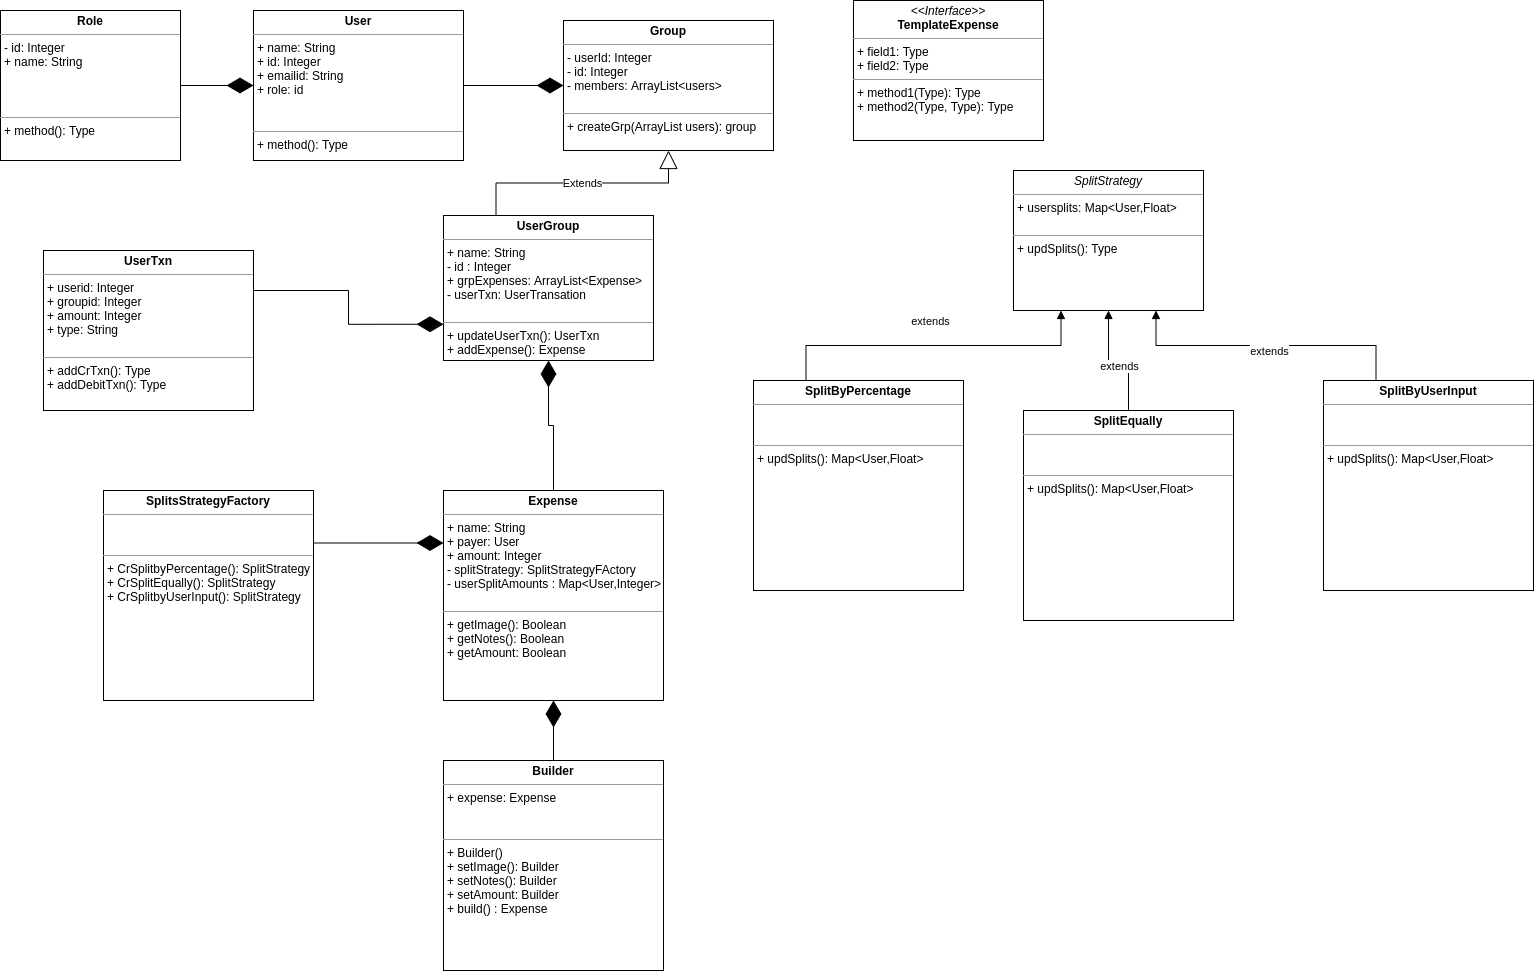

The diagram above was exported from draw.io. Its source (the exported page's mxGraphModel, read from the mxfile embedded in the PNG):
<mxGraphModel dx="1863" dy="462" grid="1" gridSize="10" guides="1" tooltips="1" connect="1" arrows="1" fold="1" page="1" pageScale="1" pageWidth="827" pageHeight="1169" math="0" shadow="0">
  <root>
    <mxCell id="WIyWlLk6GJQsqaUBKTNV-0" />
    <mxCell id="WIyWlLk6GJQsqaUBKTNV-1" parent="WIyWlLk6GJQsqaUBKTNV-0" />
    <mxCell id="3e9t7JJhAnDNG7jvT3Y3-13" value="&lt;p style=&quot;margin: 0px ; margin-top: 4px ; text-align: center&quot;&gt;&lt;b&gt;UserGroup&lt;/b&gt;&lt;/p&gt;&lt;hr size=&quot;1&quot;&gt;&lt;p style=&quot;margin: 0px ; margin-left: 4px&quot;&gt;&lt;span&gt;+ name: String&lt;/span&gt;&lt;br&gt;&lt;/p&gt;&lt;p style=&quot;margin: 0px ; margin-left: 4px&quot;&gt;- id : Integer&lt;/p&gt;&lt;p style=&quot;margin: 0px ; margin-left: 4px&quot;&gt;+ grpExpenses: ArrayList&amp;lt;Expense&amp;gt;&lt;/p&gt;&lt;p style=&quot;margin: 0px ; margin-left: 4px&quot;&gt;- userTxn: UserTransation&lt;/p&gt;&lt;p style=&quot;margin: 0px ; margin-left: 4px&quot;&gt;&lt;br&gt;&lt;/p&gt;&lt;hr size=&quot;1&quot;&gt;&lt;p style=&quot;margin: 0px ; margin-left: 4px&quot;&gt;+ updateUserTxn(): UserTxn&lt;/p&gt;&lt;p style=&quot;margin: 0px ; margin-left: 4px&quot;&gt;+ addExpense(): Expense&lt;/p&gt;" style="verticalAlign=top;align=left;overflow=fill;fontSize=12;fontFamily=Helvetica;html=1;hachureGap=4;pointerEvents=0;" parent="WIyWlLk6GJQsqaUBKTNV-1" vertex="1">
      <mxGeometry x="-60" y="215" width="210" height="145" as="geometry" />
    </mxCell>
    <mxCell id="3e9t7JJhAnDNG7jvT3Y3-16" value="&lt;p style=&quot;margin: 0px ; margin-top: 4px ; text-align: center&quot;&gt;&lt;b&gt;Expense&lt;/b&gt;&lt;/p&gt;&lt;hr size=&quot;1&quot;&gt;&lt;p style=&quot;margin: 0px ; margin-left: 4px&quot;&gt;+&amp;nbsp;&lt;span&gt;name: String&lt;/span&gt;&lt;/p&gt;&lt;p style=&quot;margin: 0px ; margin-left: 4px&quot;&gt;+ payer: User&lt;/p&gt;&lt;p style=&quot;margin: 0px ; margin-left: 4px&quot;&gt;+ amount: Integer&lt;/p&gt;&lt;p style=&quot;margin: 0px ; margin-left: 4px&quot;&gt;- splitStrategy: SplitStrategyFActory&lt;/p&gt;&lt;p style=&quot;margin: 0px ; margin-left: 4px&quot;&gt;- userSplitAmounts : Map&amp;lt;User,Integer&amp;gt;&lt;/p&gt;&lt;p style=&quot;margin: 0px ; margin-left: 4px&quot;&gt;&lt;br&gt;&lt;/p&gt;&lt;hr size=&quot;1&quot;&gt;&lt;p style=&quot;margin: 0px ; margin-left: 4px&quot;&gt;+ getImage(): Boolean&lt;/p&gt;&lt;p style=&quot;margin: 0px ; margin-left: 4px&quot;&gt;+ getNotes(): Boolean&lt;/p&gt;&lt;p style=&quot;margin: 0px ; margin-left: 4px&quot;&gt;+ getAmount: Boolean&lt;/p&gt;&lt;p style=&quot;margin: 0px ; margin-left: 4px&quot;&gt;&lt;br&gt;&lt;/p&gt;" style="verticalAlign=top;align=left;overflow=fill;fontSize=12;fontFamily=Helvetica;html=1;hachureGap=4;pointerEvents=0;" parent="WIyWlLk6GJQsqaUBKTNV-1" vertex="1">
      <mxGeometry x="-60" y="490" width="220" height="210" as="geometry" />
    </mxCell>
    <mxCell id="3e9t7JJhAnDNG7jvT3Y3-17" value="&lt;p style=&quot;margin: 0px ; margin-top: 4px ; text-align: center&quot;&gt;&lt;i&gt;&amp;lt;&amp;lt;Interface&amp;gt;&amp;gt;&lt;/i&gt;&lt;br&gt;&lt;b&gt;TemplateExpense&lt;/b&gt;&lt;/p&gt;&lt;hr size=&quot;1&quot;&gt;&lt;p style=&quot;margin: 0px ; margin-left: 4px&quot;&gt;+ field1: Type&lt;br&gt;+ field2: Type&lt;/p&gt;&lt;hr size=&quot;1&quot;&gt;&lt;p style=&quot;margin: 0px ; margin-left: 4px&quot;&gt;+ method1(Type): Type&lt;br&gt;+ method2(Type, Type): Type&lt;/p&gt;" style="verticalAlign=top;align=left;overflow=fill;fontSize=12;fontFamily=Helvetica;html=1;hachureGap=4;pointerEvents=0;" parent="WIyWlLk6GJQsqaUBKTNV-1" vertex="1">
      <mxGeometry x="350" width="190" height="140" as="geometry" />
    </mxCell>
    <mxCell id="3e9t7JJhAnDNG7jvT3Y3-18" value="&lt;p style=&quot;margin: 0px ; margin-top: 4px ; text-align: center&quot;&gt;&lt;i&gt;SplitStrategy&lt;/i&gt;&lt;/p&gt;&lt;hr size=&quot;1&quot;&gt;&lt;p style=&quot;margin: 0px ; margin-left: 4px&quot;&gt;+ usersplits: Map&amp;lt;User,Float&amp;gt;&lt;br&gt;&lt;br&gt;&lt;/p&gt;&lt;hr size=&quot;1&quot;&gt;&lt;p style=&quot;margin: 0px ; margin-left: 4px&quot;&gt;+ updSplits(): Type&lt;br&gt;&lt;/p&gt;" style="verticalAlign=top;align=left;overflow=fill;fontSize=12;fontFamily=Helvetica;html=1;hachureGap=4;pointerEvents=0;" parent="WIyWlLk6GJQsqaUBKTNV-1" vertex="1">
      <mxGeometry x="510" y="170" width="190" height="140" as="geometry" />
    </mxCell>
    <mxCell id="3e9t7JJhAnDNG7jvT3Y3-19" value="&lt;p style=&quot;margin: 0px ; margin-top: 4px ; text-align: center&quot;&gt;&lt;b&gt;SplitsStrategyFactory&lt;/b&gt;&lt;/p&gt;&lt;hr size=&quot;1&quot;&gt;&lt;p style=&quot;margin: 0px ; margin-left: 4px&quot;&gt;&lt;br&gt;&lt;/p&gt;&lt;p style=&quot;margin: 0px ; margin-left: 4px&quot;&gt;&lt;br&gt;&lt;/p&gt;&lt;hr size=&quot;1&quot;&gt;&lt;p style=&quot;margin: 0px ; margin-left: 4px&quot;&gt;+ CrSplitbyPercentage(): SplitStrategy&lt;/p&gt;&lt;p style=&quot;margin: 0px ; margin-left: 4px&quot;&gt;+ CrSplitEqually(): SplitStrategy&lt;br&gt;&lt;/p&gt;&lt;p style=&quot;margin: 0px ; margin-left: 4px&quot;&gt;+ CrSplitbyUserInput(): SplitStrategy&lt;br&gt;&lt;/p&gt;" style="verticalAlign=top;align=left;overflow=fill;fontSize=12;fontFamily=Helvetica;html=1;hachureGap=4;pointerEvents=0;" parent="WIyWlLk6GJQsqaUBKTNV-1" vertex="1">
      <mxGeometry x="-400" y="490" width="210" height="210" as="geometry" />
    </mxCell>
    <mxCell id="3e9t7JJhAnDNG7jvT3Y3-20" value="&lt;p style=&quot;margin: 0px ; margin-top: 4px ; text-align: center&quot;&gt;&lt;b&gt;SplitByPercentage&lt;/b&gt;&lt;/p&gt;&lt;hr size=&quot;1&quot;&gt;&lt;p style=&quot;margin: 0px ; margin-left: 4px&quot;&gt;&lt;br&gt;&lt;/p&gt;&lt;p style=&quot;margin: 0px ; margin-left: 4px&quot;&gt;&lt;br&gt;&lt;/p&gt;&lt;hr size=&quot;1&quot;&gt;&lt;p style=&quot;margin: 0px ; margin-left: 4px&quot;&gt;+ updSplits(): Map&amp;lt;User,Float&amp;gt;&lt;/p&gt;" style="verticalAlign=top;align=left;overflow=fill;fontSize=12;fontFamily=Helvetica;html=1;hachureGap=4;pointerEvents=0;" parent="WIyWlLk6GJQsqaUBKTNV-1" vertex="1">
      <mxGeometry x="250" y="380" width="210" height="210" as="geometry" />
    </mxCell>
    <mxCell id="3e9t7JJhAnDNG7jvT3Y3-21" value="&lt;p style=&quot;margin: 0px ; margin-top: 4px ; text-align: center&quot;&gt;&lt;b&gt;SplitEqually&lt;/b&gt;&lt;/p&gt;&lt;hr size=&quot;1&quot;&gt;&lt;p style=&quot;margin: 0px ; margin-left: 4px&quot;&gt;&lt;br&gt;&lt;/p&gt;&lt;p style=&quot;margin: 0px ; margin-left: 4px&quot;&gt;&lt;br&gt;&lt;/p&gt;&lt;hr size=&quot;1&quot;&gt;&lt;p style=&quot;margin: 0px ; margin-left: 4px&quot;&gt;+ updSplits(): Map&amp;lt;User,Float&amp;gt;&lt;br&gt;&lt;/p&gt;" style="verticalAlign=top;align=left;overflow=fill;fontSize=12;fontFamily=Helvetica;html=1;hachureGap=4;pointerEvents=0;" parent="WIyWlLk6GJQsqaUBKTNV-1" vertex="1">
      <mxGeometry x="520" y="410" width="210" height="210" as="geometry" />
    </mxCell>
    <mxCell id="3e9t7JJhAnDNG7jvT3Y3-22" value="&lt;p style=&quot;margin: 0px ; margin-top: 4px ; text-align: center&quot;&gt;&lt;b&gt;SplitByUserInput&lt;/b&gt;&lt;/p&gt;&lt;hr size=&quot;1&quot;&gt;&lt;p style=&quot;margin: 0px ; margin-left: 4px&quot;&gt;&lt;br&gt;&lt;/p&gt;&lt;p style=&quot;margin: 0px ; margin-left: 4px&quot;&gt;&lt;br&gt;&lt;/p&gt;&lt;hr size=&quot;1&quot;&gt;&lt;p style=&quot;margin: 0px ; margin-left: 4px&quot;&gt;+ updSplits(): Map&amp;lt;User,Float&amp;gt;&lt;br&gt;&lt;/p&gt;" style="verticalAlign=top;align=left;overflow=fill;fontSize=12;fontFamily=Helvetica;html=1;hachureGap=4;pointerEvents=0;" parent="WIyWlLk6GJQsqaUBKTNV-1" vertex="1">
      <mxGeometry x="820" y="380" width="210" height="210" as="geometry" />
    </mxCell>
    <mxCell id="3e9t7JJhAnDNG7jvT3Y3-23" value="&lt;p style=&quot;margin: 0px ; margin-top: 4px ; text-align: center&quot;&gt;&lt;b&gt;UserTxn&lt;/b&gt;&lt;/p&gt;&lt;hr size=&quot;1&quot;&gt;&lt;p style=&quot;margin: 0px ; margin-left: 4px&quot;&gt;+ userid: Integer&lt;/p&gt;&lt;p style=&quot;margin: 0px ; margin-left: 4px&quot;&gt;+ groupid: Integer&lt;/p&gt;&lt;p style=&quot;margin: 0px ; margin-left: 4px&quot;&gt;+ amount: Integer&lt;/p&gt;&lt;p style=&quot;margin: 0px ; margin-left: 4px&quot;&gt;+ type: String&lt;/p&gt;&lt;p style=&quot;margin: 0px ; margin-left: 4px&quot;&gt;&lt;br&gt;&lt;/p&gt;&lt;hr size=&quot;1&quot;&gt;&lt;p style=&quot;margin: 0px ; margin-left: 4px&quot;&gt;+ addCrTxn(): Type&lt;/p&gt;&lt;p style=&quot;margin: 0px ; margin-left: 4px&quot;&gt;+ addDebitTxn(): Type&lt;/p&gt;" style="verticalAlign=top;align=left;overflow=fill;fontSize=12;fontFamily=Helvetica;html=1;hachureGap=4;pointerEvents=0;" parent="WIyWlLk6GJQsqaUBKTNV-1" vertex="1">
      <mxGeometry x="-460" y="250" width="210" height="160" as="geometry" />
    </mxCell>
    <mxCell id="eS4xgomYNPnXNSrs5u54-0" value="&lt;p style=&quot;margin: 0px ; margin-top: 4px ; text-align: center&quot;&gt;&lt;b&gt;User&lt;/b&gt;&lt;/p&gt;&lt;hr size=&quot;1&quot;&gt;&lt;p style=&quot;margin: 0px ; margin-left: 4px&quot;&gt;+ name: String&lt;/p&gt;&lt;p style=&quot;margin: 0px ; margin-left: 4px&quot;&gt;+ id: Integer&lt;/p&gt;&lt;p style=&quot;margin: 0px ; margin-left: 4px&quot;&gt;+ emailid: String&lt;/p&gt;&lt;p style=&quot;margin: 0px ; margin-left: 4px&quot;&gt;+ role: id&lt;/p&gt;&lt;p style=&quot;margin: 0px ; margin-left: 4px&quot;&gt;&lt;br&gt;&lt;/p&gt;&lt;p style=&quot;margin: 0px ; margin-left: 4px&quot;&gt;&lt;br&gt;&lt;/p&gt;&lt;hr size=&quot;1&quot;&gt;&lt;p style=&quot;margin: 0px ; margin-left: 4px&quot;&gt;+ method(): Type&lt;/p&gt;" style="verticalAlign=top;align=left;overflow=fill;fontSize=12;fontFamily=Helvetica;html=1;hachureGap=4;pointerEvents=0;" vertex="1" parent="WIyWlLk6GJQsqaUBKTNV-1">
      <mxGeometry x="-250" y="10" width="210" height="150" as="geometry" />
    </mxCell>
    <mxCell id="eS4xgomYNPnXNSrs5u54-1" value="&lt;p style=&quot;margin: 0px ; margin-top: 4px ; text-align: center&quot;&gt;&lt;b&gt;Role&lt;/b&gt;&lt;/p&gt;&lt;hr size=&quot;1&quot;&gt;&lt;p style=&quot;margin: 0px ; margin-left: 4px&quot;&gt;&lt;span&gt;- id: Integer&lt;/span&gt;&lt;br&gt;&lt;/p&gt;&lt;p style=&quot;margin: 0px ; margin-left: 4px&quot;&gt;+ name: String&lt;/p&gt;&lt;p style=&quot;margin: 0px ; margin-left: 4px&quot;&gt;&lt;br&gt;&lt;/p&gt;&lt;p style=&quot;margin: 0px ; margin-left: 4px&quot;&gt;&lt;br&gt;&lt;/p&gt;&lt;p style=&quot;margin: 0px ; margin-left: 4px&quot;&gt;&lt;br&gt;&lt;/p&gt;&lt;hr size=&quot;1&quot;&gt;&lt;p style=&quot;margin: 0px ; margin-left: 4px&quot;&gt;+ method(): Type&lt;/p&gt;" style="verticalAlign=top;align=left;overflow=fill;fontSize=12;fontFamily=Helvetica;html=1;hachureGap=4;pointerEvents=0;" vertex="1" parent="WIyWlLk6GJQsqaUBKTNV-1">
      <mxGeometry x="-503" y="10" width="180" height="150" as="geometry" />
    </mxCell>
    <mxCell id="eS4xgomYNPnXNSrs5u54-2" value="" style="endArrow=diamondThin;endFill=1;endSize=24;html=1;rounded=0;edgeStyle=orthogonalEdgeStyle;entryX=0;entryY=0.75;entryDx=0;entryDy=0;exitX=1;exitY=0.25;exitDx=0;exitDy=0;" edge="1" parent="WIyWlLk6GJQsqaUBKTNV-1" source="3e9t7JJhAnDNG7jvT3Y3-23" target="3e9t7JJhAnDNG7jvT3Y3-13">
      <mxGeometry width="160" relative="1" as="geometry">
        <mxPoint x="-220" y="300" as="sourcePoint" />
        <mxPoint x="140" y="150" as="targetPoint" />
      </mxGeometry>
    </mxCell>
    <mxCell id="eS4xgomYNPnXNSrs5u54-5" value="" style="endArrow=diamondThin;endFill=1;endSize=24;html=1;rounded=0;edgeStyle=orthogonalEdgeStyle;entryX=0.5;entryY=1;entryDx=0;entryDy=0;" edge="1" parent="WIyWlLk6GJQsqaUBKTNV-1" source="3e9t7JJhAnDNG7jvT3Y3-16" target="3e9t7JJhAnDNG7jvT3Y3-13">
      <mxGeometry width="160" relative="1" as="geometry">
        <mxPoint x="-20" y="400" as="sourcePoint" />
        <mxPoint x="140" y="400" as="targetPoint" />
      </mxGeometry>
    </mxCell>
    <mxCell id="eS4xgomYNPnXNSrs5u54-6" value="extends" style="html=1;verticalAlign=bottom;endArrow=block;rounded=0;edgeStyle=orthogonalEdgeStyle;exitX=0.25;exitY=0;exitDx=0;exitDy=0;entryX=0.25;entryY=1;entryDx=0;entryDy=0;" edge="1" parent="WIyWlLk6GJQsqaUBKTNV-1" source="3e9t7JJhAnDNG7jvT3Y3-20" target="3e9t7JJhAnDNG7jvT3Y3-18">
      <mxGeometry x="-0.0201" y="15" width="80" relative="1" as="geometry">
        <mxPoint x="510" y="380" as="sourcePoint" />
        <mxPoint x="590" y="380" as="targetPoint" />
        <mxPoint as="offset" />
      </mxGeometry>
    </mxCell>
    <mxCell id="eS4xgomYNPnXNSrs5u54-7" value="extends" style="html=1;verticalAlign=bottom;endArrow=block;rounded=0;edgeStyle=orthogonalEdgeStyle;exitX=0.25;exitY=0;exitDx=0;exitDy=0;entryX=0.75;entryY=1;entryDx=0;entryDy=0;" edge="1" parent="WIyWlLk6GJQsqaUBKTNV-1" source="3e9t7JJhAnDNG7jvT3Y3-22" target="3e9t7JJhAnDNG7jvT3Y3-18">
      <mxGeometry x="-0.0201" y="15" width="80" relative="1" as="geometry">
        <mxPoint x="312.5" y="390" as="sourcePoint" />
        <mxPoint x="615" y="320" as="targetPoint" />
        <mxPoint as="offset" />
      </mxGeometry>
    </mxCell>
    <mxCell id="eS4xgomYNPnXNSrs5u54-8" value="extends" style="html=1;verticalAlign=bottom;endArrow=block;rounded=0;edgeStyle=orthogonalEdgeStyle;exitX=0.5;exitY=0;exitDx=0;exitDy=0;entryX=0.5;entryY=1;entryDx=0;entryDy=0;" edge="1" parent="WIyWlLk6GJQsqaUBKTNV-1" source="3e9t7JJhAnDNG7jvT3Y3-21" target="3e9t7JJhAnDNG7jvT3Y3-18">
      <mxGeometry x="-0.0201" y="15" width="80" relative="1" as="geometry">
        <mxPoint x="882.5" y="390" as="sourcePoint" />
        <mxPoint x="662.5" y="320" as="targetPoint" />
        <mxPoint as="offset" />
      </mxGeometry>
    </mxCell>
    <mxCell id="eS4xgomYNPnXNSrs5u54-9" value="" style="endArrow=diamondThin;endFill=1;endSize=24;html=1;rounded=0;edgeStyle=orthogonalEdgeStyle;exitX=1;exitY=0.25;exitDx=0;exitDy=0;entryX=0;entryY=0.25;entryDx=0;entryDy=0;" edge="1" parent="WIyWlLk6GJQsqaUBKTNV-1" source="3e9t7JJhAnDNG7jvT3Y3-19" target="3e9t7JJhAnDNG7jvT3Y3-16">
      <mxGeometry width="160" relative="1" as="geometry">
        <mxPoint x="-160" y="530" as="sourcePoint" />
        <mxPoint y="530" as="targetPoint" />
      </mxGeometry>
    </mxCell>
    <mxCell id="eS4xgomYNPnXNSrs5u54-10" value="&lt;p style=&quot;margin: 0px ; margin-top: 4px ; text-align: center&quot;&gt;&lt;b&gt;Builder&lt;/b&gt;&lt;/p&gt;&lt;hr size=&quot;1&quot;&gt;&lt;p style=&quot;margin: 0px ; margin-left: 4px&quot;&gt;+&amp;nbsp;&lt;span&gt;expense: Expense&lt;/span&gt;&lt;/p&gt;&lt;p style=&quot;margin: 0px ; margin-left: 4px&quot;&gt;&lt;br&gt;&lt;/p&gt;&lt;p style=&quot;margin: 0px ; margin-left: 4px&quot;&gt;&lt;br&gt;&lt;/p&gt;&lt;hr size=&quot;1&quot;&gt;&lt;p style=&quot;margin: 0px ; margin-left: 4px&quot;&gt;+ Builder()&lt;/p&gt;&lt;p style=&quot;margin: 0px ; margin-left: 4px&quot;&gt;+ setImage(): Builder&lt;/p&gt;&lt;p style=&quot;margin: 0px ; margin-left: 4px&quot;&gt;+ setNotes(): Builder&lt;/p&gt;&lt;p style=&quot;margin: 0px ; margin-left: 4px&quot;&gt;+ setAmount: Builder&lt;/p&gt;&lt;p style=&quot;margin: 0px ; margin-left: 4px&quot;&gt;+ build() : Expense&lt;/p&gt;" style="verticalAlign=top;align=left;overflow=fill;fontSize=12;fontFamily=Helvetica;html=1;hachureGap=4;pointerEvents=0;" vertex="1" parent="WIyWlLk6GJQsqaUBKTNV-1">
      <mxGeometry x="-60" y="760" width="220" height="210" as="geometry" />
    </mxCell>
    <mxCell id="eS4xgomYNPnXNSrs5u54-12" value="" style="endArrow=diamondThin;endFill=1;endSize=24;html=1;rounded=0;edgeStyle=orthogonalEdgeStyle;exitX=0.5;exitY=0;exitDx=0;exitDy=0;entryX=0.5;entryY=1;entryDx=0;entryDy=0;" edge="1" parent="WIyWlLk6GJQsqaUBKTNV-1" source="eS4xgomYNPnXNSrs5u54-10" target="3e9t7JJhAnDNG7jvT3Y3-16">
      <mxGeometry width="160" relative="1" as="geometry">
        <mxPoint x="-180" y="552.5" as="sourcePoint" />
        <mxPoint x="-50" y="552.5" as="targetPoint" />
      </mxGeometry>
    </mxCell>
    <mxCell id="eS4xgomYNPnXNSrs5u54-13" value="" style="endArrow=diamondThin;endFill=1;endSize=24;html=1;rounded=0;edgeStyle=orthogonalEdgeStyle;exitX=1;exitY=0.5;exitDx=0;exitDy=0;entryX=0;entryY=0.5;entryDx=0;entryDy=0;" edge="1" parent="WIyWlLk6GJQsqaUBKTNV-1" source="eS4xgomYNPnXNSrs5u54-1" target="eS4xgomYNPnXNSrs5u54-0">
      <mxGeometry width="160" relative="1" as="geometry">
        <mxPoint x="-340" y="90" as="sourcePoint" />
        <mxPoint x="-210" y="90" as="targetPoint" />
      </mxGeometry>
    </mxCell>
    <mxCell id="eS4xgomYNPnXNSrs5u54-14" value="&lt;p style=&quot;margin: 0px ; margin-top: 4px ; text-align: center&quot;&gt;&lt;b&gt;Group&lt;/b&gt;&lt;/p&gt;&lt;hr size=&quot;1&quot;&gt;&lt;p style=&quot;margin: 0px ; margin-left: 4px&quot;&gt;- userId: Integer&lt;/p&gt;&lt;p style=&quot;margin: 0px ; margin-left: 4px&quot;&gt;- id: Integer&lt;/p&gt;&lt;p style=&quot;margin: 0px ; margin-left: 4px&quot;&gt;- members: ArrayList&amp;lt;users&amp;gt;&lt;br&gt;&lt;/p&gt;&lt;p style=&quot;margin: 0px ; margin-left: 4px&quot;&gt;&lt;br&gt;&lt;/p&gt;&lt;hr size=&quot;1&quot;&gt;&lt;p style=&quot;margin: 0px ; margin-left: 4px&quot;&gt;+ createGrp(ArrayList users): group&lt;/p&gt;" style="verticalAlign=top;align=left;overflow=fill;fontSize=12;fontFamily=Helvetica;html=1;hachureGap=4;pointerEvents=0;" vertex="1" parent="WIyWlLk6GJQsqaUBKTNV-1">
      <mxGeometry x="60" y="20" width="210" height="130" as="geometry" />
    </mxCell>
    <mxCell id="eS4xgomYNPnXNSrs5u54-15" value="Extends" style="endArrow=block;endSize=16;endFill=0;html=1;rounded=0;edgeStyle=orthogonalEdgeStyle;entryX=0.5;entryY=1;entryDx=0;entryDy=0;exitX=0.25;exitY=0;exitDx=0;exitDy=0;" edge="1" parent="WIyWlLk6GJQsqaUBKTNV-1" source="3e9t7JJhAnDNG7jvT3Y3-13" target="eS4xgomYNPnXNSrs5u54-14">
      <mxGeometry width="160" relative="1" as="geometry">
        <mxPoint x="-70" y="220" as="sourcePoint" />
        <mxPoint x="90" y="220" as="targetPoint" />
      </mxGeometry>
    </mxCell>
    <mxCell id="eS4xgomYNPnXNSrs5u54-16" value="" style="endArrow=diamondThin;endFill=1;endSize=24;html=1;rounded=0;edgeStyle=orthogonalEdgeStyle;exitX=1;exitY=0.5;exitDx=0;exitDy=0;entryX=0;entryY=0.5;entryDx=0;entryDy=0;" edge="1" parent="WIyWlLk6GJQsqaUBKTNV-1" source="eS4xgomYNPnXNSrs5u54-0" target="eS4xgomYNPnXNSrs5u54-14">
      <mxGeometry width="160" relative="1" as="geometry">
        <mxPoint x="-313" y="95" as="sourcePoint" />
        <mxPoint x="-240" y="95" as="targetPoint" />
      </mxGeometry>
    </mxCell>
  </root>
</mxGraphModel>